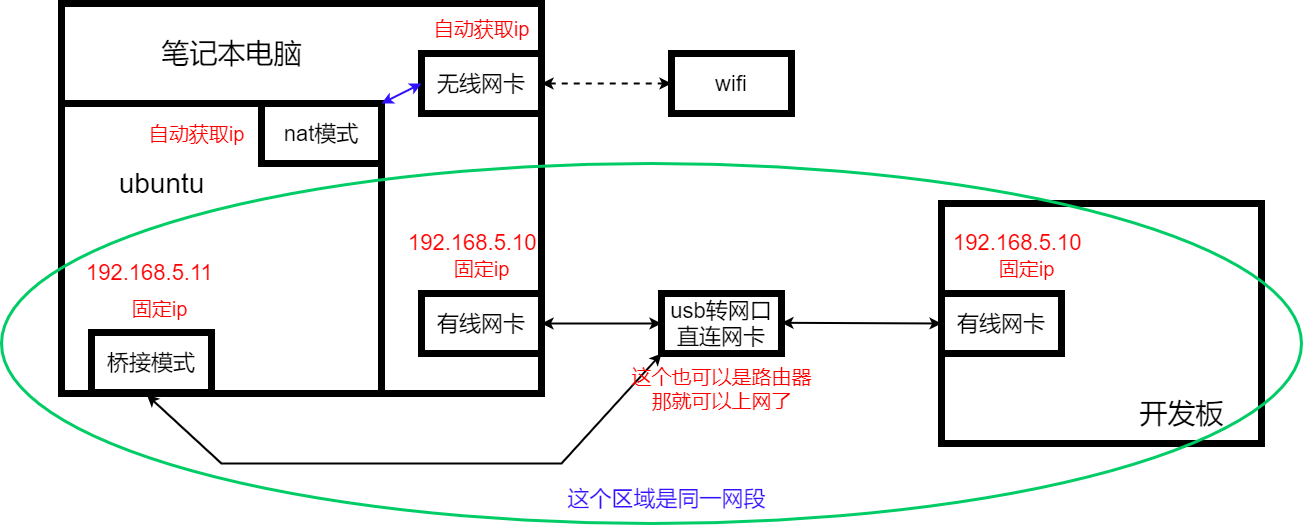

The diagram above was exported from draw.io. Its source (the exported page's mxGraphModel, read from the mxfile embedded in the PNG):
<mxGraphModel dx="1102" dy="865" grid="1" gridSize="10" guides="1" tooltips="1" connect="1" arrows="1" fold="1" page="1" pageScale="1" pageWidth="1654" pageHeight="1169" math="0" shadow="0">
  <root>
    <mxCell id="0" />
    <mxCell id="1" parent="0" />
    <mxCell id="qcDRKGE_yMnQYmceu8Sf-1" value="" style="rounded=0;whiteSpace=wrap;html=1;strokeWidth=7;" parent="1" vertex="1">
      <mxGeometry x="240" y="300" width="480" height="390" as="geometry" />
    </mxCell>
    <mxCell id="qcDRKGE_yMnQYmceu8Sf-2" value="无线网卡" style="rounded=0;whiteSpace=wrap;html=1;fontSize=22;strokeWidth=7;" parent="1" vertex="1">
      <mxGeometry x="600" y="350" width="120" height="60" as="geometry" />
    </mxCell>
    <mxCell id="qcDRKGE_yMnQYmceu8Sf-3" value="有线网卡" style="rounded=0;whiteSpace=wrap;html=1;fontSize=22;strokeWidth=7;" parent="1" vertex="1">
      <mxGeometry x="600" y="590" width="120" height="60" as="geometry" />
    </mxCell>
    <mxCell id="qcDRKGE_yMnQYmceu8Sf-4" value="wifi" style="rounded=0;whiteSpace=wrap;html=1;fontSize=22;strokeWidth=7;" parent="1" vertex="1">
      <mxGeometry x="850" y="350" width="120" height="60" as="geometry" />
    </mxCell>
    <mxCell id="qcDRKGE_yMnQYmceu8Sf-6" value="usb转网口直连网卡" style="rounded=0;whiteSpace=wrap;html=1;fontSize=22;strokeWidth=7;" parent="1" vertex="1">
      <mxGeometry x="840" y="590" width="120" height="60" as="geometry" />
    </mxCell>
    <mxCell id="qcDRKGE_yMnQYmceu8Sf-8" value="" style="endArrow=classic;startArrow=classic;html=1;rounded=0;fontSize=22;strokeWidth=2;exitX=1;exitY=0.5;exitDx=0;exitDy=0;entryX=0;entryY=0.5;entryDx=0;entryDy=0;" parent="1" source="qcDRKGE_yMnQYmceu8Sf-3" target="qcDRKGE_yMnQYmceu8Sf-6" edge="1">
      <mxGeometry width="50" height="50" relative="1" as="geometry">
        <mxPoint x="890" y="660" as="sourcePoint" />
        <mxPoint x="940" y="610" as="targetPoint" />
      </mxGeometry>
    </mxCell>
    <mxCell id="qcDRKGE_yMnQYmceu8Sf-9" value="" style="endArrow=classic;startArrow=classic;html=1;rounded=0;fontSize=22;strokeWidth=2;exitX=1;exitY=0.5;exitDx=0;exitDy=0;entryX=0;entryY=0.5;entryDx=0;entryDy=0;dashed=1;" parent="1" source="qcDRKGE_yMnQYmceu8Sf-2" target="qcDRKGE_yMnQYmceu8Sf-4" edge="1">
      <mxGeometry width="50" height="50" relative="1" as="geometry">
        <mxPoint x="730" y="530" as="sourcePoint" />
        <mxPoint x="850" y="530" as="targetPoint" />
      </mxGeometry>
    </mxCell>
    <mxCell id="qcDRKGE_yMnQYmceu8Sf-10" value="" style="rounded=0;whiteSpace=wrap;html=1;fontSize=22;strokeWidth=7;" parent="1" vertex="1">
      <mxGeometry x="1120" y="500" width="320" height="240" as="geometry" />
    </mxCell>
    <mxCell id="qcDRKGE_yMnQYmceu8Sf-11" value="笔记本电脑" style="text;html=1;align=center;verticalAlign=middle;resizable=0;points=[];autosize=1;strokeColor=none;fillColor=none;fontSize=28;" parent="1" vertex="1">
      <mxGeometry x="330" y="330" width="160" height="40" as="geometry" />
    </mxCell>
    <mxCell id="qcDRKGE_yMnQYmceu8Sf-12" value="" style="rounded=0;whiteSpace=wrap;html=1;fontSize=22;strokeWidth=7;" parent="1" vertex="1">
      <mxGeometry x="240" y="400" width="320" height="290" as="geometry" />
    </mxCell>
    <mxCell id="qcDRKGE_yMnQYmceu8Sf-13" value="ubuntu" style="text;html=1;align=center;verticalAlign=middle;resizable=0;points=[];autosize=1;strokeColor=none;fillColor=none;fontSize=28;" parent="1" vertex="1">
      <mxGeometry x="290" y="460" width="100" height="40" as="geometry" />
    </mxCell>
    <mxCell id="qcDRKGE_yMnQYmceu8Sf-14" value="" style="endArrow=classic;startArrow=classic;html=1;rounded=0;fontSize=22;strokeWidth=2;exitX=1;exitY=0.5;exitDx=0;exitDy=0;entryX=0;entryY=0.5;entryDx=0;entryDy=0;" parent="1" target="qcDRKGE_yMnQYmceu8Sf-10" edge="1">
      <mxGeometry width="50" height="50" relative="1" as="geometry">
        <mxPoint x="960" y="619.2899999999997" as="sourcePoint" />
        <mxPoint x="1080" y="619.2899999999997" as="targetPoint" />
      </mxGeometry>
    </mxCell>
    <mxCell id="qcDRKGE_yMnQYmceu8Sf-15" value="自动获取ip" style="text;html=1;align=center;verticalAlign=middle;resizable=0;points=[];autosize=1;strokeColor=none;fillColor=none;fontSize=20;fontColor=#FF0000;" parent="1" vertex="1">
      <mxGeometry x="605" y="310" width="110" height="30" as="geometry" />
    </mxCell>
    <mxCell id="qcDRKGE_yMnQYmceu8Sf-16" value="固定ip" style="text;html=1;align=center;verticalAlign=middle;resizable=0;points=[];autosize=1;strokeColor=none;fillColor=none;fontSize=20;fontColor=#FF0000;" parent="1" vertex="1">
      <mxGeometry x="625" y="550" width="70" height="30" as="geometry" />
    </mxCell>
    <mxCell id="qcDRKGE_yMnQYmceu8Sf-17" value="固定ip" style="text;html=1;align=center;verticalAlign=middle;resizable=0;points=[];autosize=1;strokeColor=none;fillColor=none;fontSize=20;fontColor=#FF0000;" parent="1" vertex="1">
      <mxGeometry x="302.5" y="590" width="70" height="30" as="geometry" />
    </mxCell>
    <mxCell id="qcDRKGE_yMnQYmceu8Sf-18" value="&lt;span lang=&quot;EN-US&quot; style=&quot;font-size: 22px;&quot;&gt;192.168.5.10&lt;/span&gt;" style="text;whiteSpace=wrap;html=1;fontSize=22;fontColor=#FF0000;" parent="1" vertex="1">
      <mxGeometry x="585" y="520" width="135" height="40" as="geometry" />
    </mxCell>
    <mxCell id="qcDRKGE_yMnQYmceu8Sf-19" value="&lt;span lang=&quot;EN-US&quot; style=&quot;font-size: 22px&quot;&gt;192.168.5.11&lt;/span&gt;" style="text;whiteSpace=wrap;html=1;fontSize=22;fontColor=#FF0000;" parent="1" vertex="1">
      <mxGeometry x="262.5" y="550" width="135" height="40" as="geometry" />
    </mxCell>
    <mxCell id="qcDRKGE_yMnQYmceu8Sf-20" value="固定ip" style="text;html=1;align=center;verticalAlign=middle;resizable=0;points=[];autosize=1;strokeColor=none;fillColor=none;fontSize=20;fontColor=#FF0000;" parent="1" vertex="1">
      <mxGeometry x="1170" y="550" width="70" height="30" as="geometry" />
    </mxCell>
    <mxCell id="qcDRKGE_yMnQYmceu8Sf-21" value="&lt;span lang=&quot;EN-US&quot; style=&quot;font-size: 22px;&quot;&gt;192.168.5.10&lt;/span&gt;" style="text;whiteSpace=wrap;html=1;fontSize=22;fontColor=#FF0000;" parent="1" vertex="1">
      <mxGeometry x="1130" y="520" width="135" height="40" as="geometry" />
    </mxCell>
    <mxCell id="qcDRKGE_yMnQYmceu8Sf-22" value="有线网卡" style="rounded=0;whiteSpace=wrap;html=1;fontSize=22;strokeWidth=7;" parent="1" vertex="1">
      <mxGeometry x="1120" y="590" width="120" height="60" as="geometry" />
    </mxCell>
    <mxCell id="qcDRKGE_yMnQYmceu8Sf-23" value="开发板" style="text;html=1;align=center;verticalAlign=middle;resizable=0;points=[];autosize=1;strokeColor=none;fillColor=none;fontSize=28;" parent="1" vertex="1">
      <mxGeometry x="1310" y="690" width="100" height="40" as="geometry" />
    </mxCell>
    <mxCell id="qcDRKGE_yMnQYmceu8Sf-24" value="桥接模式" style="rounded=0;whiteSpace=wrap;html=1;fontSize=22;strokeWidth=7;" parent="1" vertex="1">
      <mxGeometry x="270" y="629" width="120" height="60" as="geometry" />
    </mxCell>
    <mxCell id="qcDRKGE_yMnQYmceu8Sf-25" value="nat模式" style="rounded=0;whiteSpace=wrap;html=1;fontSize=22;strokeWidth=7;" parent="1" vertex="1">
      <mxGeometry x="440" y="400" width="120" height="60" as="geometry" />
    </mxCell>
    <mxCell id="qcDRKGE_yMnQYmceu8Sf-26" value="" style="endArrow=classic;startArrow=classic;html=1;rounded=0;fontSize=22;strokeWidth=2;entryX=0;entryY=0.5;entryDx=0;entryDy=0;fontColor=#3112FF;strokeColor=#3112FF;" parent="1" source="qcDRKGE_yMnQYmceu8Sf-25" target="qcDRKGE_yMnQYmceu8Sf-2" edge="1">
      <mxGeometry width="50" height="50" relative="1" as="geometry">
        <mxPoint x="560" y="410" as="sourcePoint" />
        <mxPoint x="660" y="429.58000000000004" as="targetPoint" />
      </mxGeometry>
    </mxCell>
    <mxCell id="qcDRKGE_yMnQYmceu8Sf-27" value="" style="endArrow=classic;startArrow=classic;html=1;rounded=0;fontSize=22;strokeWidth=2;exitX=0.267;exitY=1.005;exitDx=0;exitDy=0;exitPerimeter=0;entryX=0;entryY=1;entryDx=0;entryDy=0;" parent="1" source="qcDRKGE_yMnQYmceu8Sf-12" target="qcDRKGE_yMnQYmceu8Sf-6" edge="1">
      <mxGeometry width="50" height="50" relative="1" as="geometry">
        <mxPoint x="372.5" y="770" as="sourcePoint" />
        <mxPoint x="780" y="760" as="targetPoint" />
        <Array as="points">
          <mxPoint x="400" y="760" />
          <mxPoint x="740" y="760" />
        </Array>
      </mxGeometry>
    </mxCell>
    <mxCell id="qcDRKGE_yMnQYmceu8Sf-28" value="自动获取ip" style="text;html=1;align=center;verticalAlign=middle;resizable=0;points=[];autosize=1;strokeColor=none;fillColor=none;fontSize=20;fontColor=#FF0000;" parent="1" vertex="1">
      <mxGeometry x="320" y="415" width="110" height="30" as="geometry" />
    </mxCell>
    <mxCell id="qcDRKGE_yMnQYmceu8Sf-29" value="" style="ellipse;whiteSpace=wrap;html=1;fontSize=22;fontColor=#3112FF;strokeWidth=3;fillColor=none;strokeColor=#00CC66;" parent="1" vertex="1">
      <mxGeometry x="180" y="460" width="1300" height="360" as="geometry" />
    </mxCell>
    <mxCell id="qcDRKGE_yMnQYmceu8Sf-30" value="这个也可以是路由器&lt;br&gt;那就可以上网了" style="text;html=1;align=center;verticalAlign=middle;resizable=0;points=[];autosize=1;strokeColor=none;fillColor=none;fontSize=20;fontColor=#FF0000;" parent="1" vertex="1">
      <mxGeometry x="800" y="660" width="200" height="50" as="geometry" />
    </mxCell>
    <mxCell id="qcDRKGE_yMnQYmceu8Sf-31" value="这个区域是同一网段" style="text;html=1;align=center;verticalAlign=middle;resizable=0;points=[];autosize=1;strokeColor=none;fillColor=none;fontSize=22;fontColor=#3112FF;" parent="1" vertex="1">
      <mxGeometry x="740" y="780" width="210" height="30" as="geometry" />
    </mxCell>
  </root>
</mxGraphModel>